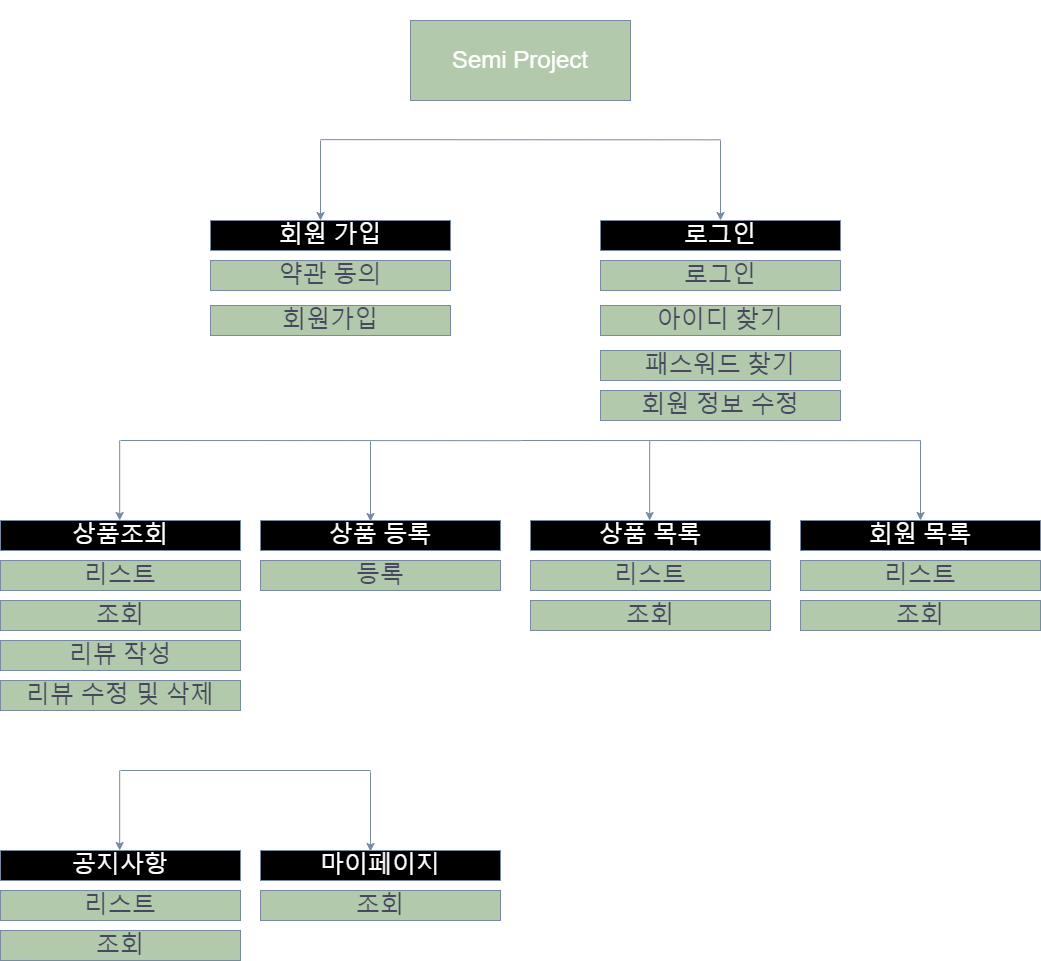

The diagram above was exported from draw.io. Its source (the exported page's mxGraphModel, read from the mxfile embedded in the PNG):
<mxGraphModel dx="1038" dy="539" grid="1" gridSize="10" guides="1" tooltips="1" connect="1" arrows="1" fold="1" page="1" pageScale="1" pageWidth="1100" pageHeight="850" math="0" shadow="0">
  <root>
    <mxCell id="0" />
    <mxCell id="1" parent="0" />
    <mxCell id="U47O0pNOqAtr7t-W0nwR-6" value="&lt;font color=&quot;#ffffff&quot; style=&quot;font-size: 24px&quot;&gt;Semi Project&lt;/font&gt;" style="rounded=0;whiteSpace=wrap;html=1;fontSize=18;fillColor=#B2C9AB;strokeColor=#788AA3;fontColor=#46495D;" parent="1" vertex="1">
      <mxGeometry x="440" y="140" width="220" height="80" as="geometry" />
    </mxCell>
    <mxCell id="U47O0pNOqAtr7t-W0nwR-7" value="&lt;font size=&quot;1&quot;&gt;&lt;b style=&quot;font-size: 40px&quot;&gt;Menu Structure&lt;/b&gt;&lt;/font&gt;" style="text;html=1;strokeColor=none;fillColor=none;align=center;verticalAlign=middle;whiteSpace=wrap;rounded=0;fontSize=18;fontColor=#FFFFFF;" parent="1" vertex="1">
      <mxGeometry x="70" y="120" width="330" height="80" as="geometry" />
    </mxCell>
    <mxCell id="U47O0pNOqAtr7t-W0nwR-20" style="edgeStyle=none;curved=1;rounded=0;orthogonalLoop=1;jettySize=auto;html=1;fontSize=20;fontColor=#46495D;elbow=vertical;strokeColor=#788AA3;" parent="1" edge="1">
      <mxGeometry relative="1" as="geometry">
        <mxPoint x="750" y="340" as="targetPoint" />
        <mxPoint x="750" y="260" as="sourcePoint" />
      </mxGeometry>
    </mxCell>
    <mxCell id="U47O0pNOqAtr7t-W0nwR-19" value="" style="endArrow=none;html=1;rounded=0;fontSize=20;fontColor=#46495D;curved=1;elbow=vertical;strokeColor=#788AA3;" parent="1" edge="1">
      <mxGeometry width="50" height="50" relative="1" as="geometry">
        <mxPoint x="350" y="259.17" as="sourcePoint" />
        <mxPoint x="750" y="259.34" as="targetPoint" />
      </mxGeometry>
    </mxCell>
    <mxCell id="U47O0pNOqAtr7t-W0nwR-21" value="회원 가입" style="rounded=0;whiteSpace=wrap;html=1;fontSize=24;fontColor=#FFFFFF;fillColor=#000000;strokeColor=#788AA3;" parent="1" vertex="1">
      <mxGeometry x="240" y="340" width="240" height="30" as="geometry" />
    </mxCell>
    <mxCell id="U47O0pNOqAtr7t-W0nwR-22" style="edgeStyle=none;curved=1;rounded=0;orthogonalLoop=1;jettySize=auto;html=1;fontSize=20;fontColor=#46495D;elbow=vertical;strokeColor=#788AA3;" parent="1" edge="1">
      <mxGeometry relative="1" as="geometry">
        <mxPoint x="350" y="340" as="targetPoint" />
        <mxPoint x="350" y="260" as="sourcePoint" />
      </mxGeometry>
    </mxCell>
    <mxCell id="U47O0pNOqAtr7t-W0nwR-25" style="edgeStyle=none;curved=1;rounded=0;orthogonalLoop=1;jettySize=auto;html=1;exitX=0.5;exitY=1;exitDx=0;exitDy=0;fontSize=24;fontColor=#46495D;elbow=vertical;strokeColor=#788AA3;" parent="1" source="U47O0pNOqAtr7t-W0nwR-21" target="U47O0pNOqAtr7t-W0nwR-21" edge="1">
      <mxGeometry relative="1" as="geometry" />
    </mxCell>
    <mxCell id="U47O0pNOqAtr7t-W0nwR-26" value="약관 동의" style="rounded=0;whiteSpace=wrap;html=1;fontSize=24;fontColor=#46495D;fillColor=#B2C9AB;strokeColor=#788AA3;" parent="1" vertex="1">
      <mxGeometry x="240" y="380" width="240" height="30" as="geometry" />
    </mxCell>
    <mxCell id="U47O0pNOqAtr7t-W0nwR-27" value="회원가입" style="rounded=0;whiteSpace=wrap;html=1;fontSize=24;fontColor=#46495D;fillColor=#B2C9AB;strokeColor=#788AA3;" parent="1" vertex="1">
      <mxGeometry x="240" y="425" width="240" height="30" as="geometry" />
    </mxCell>
    <mxCell id="U47O0pNOqAtr7t-W0nwR-28" value="로그인" style="rounded=0;whiteSpace=wrap;html=1;fontSize=24;fontColor=#FFFFFF;fillColor=#000000;strokeColor=#788AA3;" parent="1" vertex="1">
      <mxGeometry x="630" y="340" width="240" height="30" as="geometry" />
    </mxCell>
    <mxCell id="U47O0pNOqAtr7t-W0nwR-29" value="로그인" style="rounded=0;whiteSpace=wrap;html=1;fontSize=24;fontColor=#46495D;fillColor=#B2C9AB;strokeColor=#788AA3;" parent="1" vertex="1">
      <mxGeometry x="630" y="380" width="240" height="30" as="geometry" />
    </mxCell>
    <mxCell id="U47O0pNOqAtr7t-W0nwR-30" value="아이디 찾기" style="rounded=0;whiteSpace=wrap;html=1;fontSize=24;fontColor=#46495D;fillColor=#B2C9AB;strokeColor=#788AA3;" parent="1" vertex="1">
      <mxGeometry x="630" y="425" width="240" height="30" as="geometry" />
    </mxCell>
    <mxCell id="U47O0pNOqAtr7t-W0nwR-31" value="패스워드 찾기" style="rounded=0;whiteSpace=wrap;html=1;fontSize=24;fontColor=#46495D;fillColor=#B2C9AB;strokeColor=#788AA3;" parent="1" vertex="1">
      <mxGeometry x="630" y="470" width="240" height="30" as="geometry" />
    </mxCell>
    <mxCell id="U47O0pNOqAtr7t-W0nwR-32" value="" style="endArrow=none;html=1;rounded=0;fontSize=20;fontColor=#46495D;curved=1;elbow=vertical;strokeColor=#788AA3;" parent="1" edge="1">
      <mxGeometry width="50" height="50" relative="1" as="geometry">
        <mxPoint x="150" y="560" as="sourcePoint" />
        <mxPoint x="550" y="560.1699999999998" as="targetPoint" />
      </mxGeometry>
    </mxCell>
    <mxCell id="U47O0pNOqAtr7t-W0nwR-33" style="edgeStyle=none;curved=1;rounded=0;orthogonalLoop=1;jettySize=auto;html=1;fontSize=20;fontColor=#46495D;elbow=vertical;strokeColor=#788AA3;" parent="1" edge="1">
      <mxGeometry relative="1" as="geometry">
        <mxPoint x="149.17" y="640" as="targetPoint" />
        <mxPoint x="149.17" y="560" as="sourcePoint" />
      </mxGeometry>
    </mxCell>
    <mxCell id="U47O0pNOqAtr7t-W0nwR-34" value="" style="endArrow=none;html=1;rounded=0;fontSize=20;fontColor=#46495D;curved=1;elbow=vertical;strokeColor=#788AA3;" parent="1" edge="1">
      <mxGeometry width="50" height="50" relative="1" as="geometry">
        <mxPoint x="550" y="560" as="sourcePoint" />
        <mxPoint x="950" y="560.1699999999998" as="targetPoint" />
      </mxGeometry>
    </mxCell>
    <mxCell id="U47O0pNOqAtr7t-W0nwR-35" style="edgeStyle=none;curved=1;rounded=0;orthogonalLoop=1;jettySize=auto;html=1;fontSize=20;fontColor=#46495D;elbow=vertical;strokeColor=#788AA3;" parent="1" edge="1">
      <mxGeometry relative="1" as="geometry">
        <mxPoint x="950" y="640" as="targetPoint" />
        <mxPoint x="950" y="560" as="sourcePoint" />
      </mxGeometry>
    </mxCell>
    <mxCell id="U47O0pNOqAtr7t-W0nwR-36" value="상품조회" style="rounded=0;whiteSpace=wrap;html=1;fontSize=24;fontColor=#FFFFFF;fillColor=#000000;strokeColor=#788AA3;" parent="1" vertex="1">
      <mxGeometry x="30" y="640" width="240" height="30" as="geometry" />
    </mxCell>
    <mxCell id="U47O0pNOqAtr7t-W0nwR-37" value="리스트" style="rounded=0;whiteSpace=wrap;html=1;fontSize=24;fontColor=#46495D;fillColor=#B2C9AB;strokeColor=#788AA3;" parent="1" vertex="1">
      <mxGeometry x="30" y="680" width="240" height="30" as="geometry" />
    </mxCell>
    <mxCell id="U47O0pNOqAtr7t-W0nwR-38" value="조회" style="rounded=0;whiteSpace=wrap;html=1;fontSize=24;fontColor=#46495D;fillColor=#B2C9AB;strokeColor=#788AA3;" parent="1" vertex="1">
      <mxGeometry x="30" y="720" width="240" height="30" as="geometry" />
    </mxCell>
    <mxCell id="U47O0pNOqAtr7t-W0nwR-39" value="리뷰 작성" style="rounded=0;whiteSpace=wrap;html=1;fontSize=24;fontColor=#46495D;fillColor=#B2C9AB;strokeColor=#788AA3;" parent="1" vertex="1">
      <mxGeometry x="30" y="760" width="240" height="30" as="geometry" />
    </mxCell>
    <mxCell id="U47O0pNOqAtr7t-W0nwR-40" value="리뷰 수정 및 삭제" style="rounded=0;whiteSpace=wrap;html=1;fontSize=24;fontColor=#46495D;fillColor=#B2C9AB;strokeColor=#788AA3;" parent="1" vertex="1">
      <mxGeometry x="30" y="800" width="240" height="30" as="geometry" />
    </mxCell>
    <mxCell id="U47O0pNOqAtr7t-W0nwR-41" style="edgeStyle=none;curved=1;rounded=0;orthogonalLoop=1;jettySize=auto;html=1;fontSize=20;fontColor=#46495D;elbow=vertical;strokeColor=#788AA3;" parent="1" edge="1">
      <mxGeometry relative="1" as="geometry">
        <mxPoint x="400.0000000000001" y="641" as="targetPoint" />
        <mxPoint x="400.0000000000001" y="561" as="sourcePoint" />
      </mxGeometry>
    </mxCell>
    <mxCell id="U47O0pNOqAtr7t-W0nwR-42" value="상품 등록" style="rounded=0;whiteSpace=wrap;html=1;fontSize=24;fontColor=#FFFFFF;fillColor=#000000;strokeColor=#788AA3;" parent="1" vertex="1">
      <mxGeometry x="290" y="640" width="240" height="30" as="geometry" />
    </mxCell>
    <mxCell id="U47O0pNOqAtr7t-W0nwR-43" value="회원 목록" style="rounded=0;whiteSpace=wrap;html=1;fontSize=24;fontColor=#FFFFFF;fillColor=#000000;strokeColor=#788AA3;" parent="1" vertex="1">
      <mxGeometry x="830" y="640" width="240" height="30" as="geometry" />
    </mxCell>
    <mxCell id="U47O0pNOqAtr7t-W0nwR-44" value="상품 목록" style="rounded=0;whiteSpace=wrap;html=1;fontSize=24;fontColor=#FFFFFF;fillColor=#000000;strokeColor=#788AA3;" parent="1" vertex="1">
      <mxGeometry x="560" y="640" width="240" height="30" as="geometry" />
    </mxCell>
    <mxCell id="U47O0pNOqAtr7t-W0nwR-45" style="edgeStyle=none;curved=1;rounded=0;orthogonalLoop=1;jettySize=auto;html=1;fontSize=20;fontColor=#46495D;elbow=vertical;strokeColor=#788AA3;" parent="1" edge="1">
      <mxGeometry relative="1" as="geometry">
        <mxPoint x="679.1700000000001" y="640" as="targetPoint" />
        <mxPoint x="679.1700000000001" y="560" as="sourcePoint" />
      </mxGeometry>
    </mxCell>
    <mxCell id="U47O0pNOqAtr7t-W0nwR-47" value="등록" style="rounded=0;whiteSpace=wrap;html=1;fontSize=24;fontColor=#46495D;fillColor=#B2C9AB;strokeColor=#788AA3;" parent="1" vertex="1">
      <mxGeometry x="290" y="680" width="240" height="30" as="geometry" />
    </mxCell>
    <mxCell id="U47O0pNOqAtr7t-W0nwR-48" value="리스트" style="rounded=0;whiteSpace=wrap;html=1;fontSize=24;fontColor=#46495D;fillColor=#B2C9AB;strokeColor=#788AA3;" parent="1" vertex="1">
      <mxGeometry x="560" y="680" width="240" height="30" as="geometry" />
    </mxCell>
    <mxCell id="U47O0pNOqAtr7t-W0nwR-49" value="조회" style="rounded=0;whiteSpace=wrap;html=1;fontSize=24;fontColor=#46495D;fillColor=#B2C9AB;strokeColor=#788AA3;" parent="1" vertex="1">
      <mxGeometry x="560" y="720" width="240" height="30" as="geometry" />
    </mxCell>
    <mxCell id="U47O0pNOqAtr7t-W0nwR-50" value="리스트" style="rounded=0;whiteSpace=wrap;html=1;fontSize=24;fontColor=#46495D;fillColor=#B2C9AB;strokeColor=#788AA3;" parent="1" vertex="1">
      <mxGeometry x="830" y="680" width="240" height="30" as="geometry" />
    </mxCell>
    <mxCell id="U47O0pNOqAtr7t-W0nwR-51" value="조회" style="rounded=0;whiteSpace=wrap;html=1;fontSize=24;fontColor=#46495D;fillColor=#B2C9AB;strokeColor=#788AA3;" parent="1" vertex="1">
      <mxGeometry x="830" y="720" width="240" height="30" as="geometry" />
    </mxCell>
    <mxCell id="mKkU01Jxfpa6AVK1_5TI-1" value="" style="endArrow=none;html=1;rounded=0;fontSize=20;fontColor=#46495D;curved=1;elbow=vertical;strokeColor=#788AA3;" parent="1" edge="1">
      <mxGeometry width="50" height="50" relative="1" as="geometry">
        <mxPoint x="149.99999999999997" y="890" as="sourcePoint" />
        <mxPoint x="400" y="890" as="targetPoint" />
      </mxGeometry>
    </mxCell>
    <mxCell id="mKkU01Jxfpa6AVK1_5TI-2" style="edgeStyle=none;curved=1;rounded=0;orthogonalLoop=1;jettySize=auto;html=1;fontSize=20;fontColor=#46495D;elbow=vertical;strokeColor=#788AA3;" parent="1" edge="1">
      <mxGeometry relative="1" as="geometry">
        <mxPoint x="149.17000000000004" y="970" as="targetPoint" />
        <mxPoint x="149.17000000000004" y="890" as="sourcePoint" />
      </mxGeometry>
    </mxCell>
    <mxCell id="mKkU01Jxfpa6AVK1_5TI-5" value="공지사항" style="rounded=0;whiteSpace=wrap;html=1;fontSize=24;fontColor=#FFFFFF;fillColor=#000000;strokeColor=#788AA3;" parent="1" vertex="1">
      <mxGeometry x="30" y="970" width="240" height="30" as="geometry" />
    </mxCell>
    <mxCell id="mKkU01Jxfpa6AVK1_5TI-6" value="리스트" style="rounded=0;whiteSpace=wrap;html=1;fontSize=24;fontColor=#46495D;fillColor=#B2C9AB;strokeColor=#788AA3;" parent="1" vertex="1">
      <mxGeometry x="30" y="1010" width="240" height="30" as="geometry" />
    </mxCell>
    <mxCell id="mKkU01Jxfpa6AVK1_5TI-7" value="조회" style="rounded=0;whiteSpace=wrap;html=1;fontSize=24;fontColor=#46495D;fillColor=#B2C9AB;strokeColor=#788AA3;" parent="1" vertex="1">
      <mxGeometry x="30" y="1050" width="240" height="30" as="geometry" />
    </mxCell>
    <mxCell id="mKkU01Jxfpa6AVK1_5TI-10" style="edgeStyle=none;curved=1;rounded=0;orthogonalLoop=1;jettySize=auto;html=1;fontSize=20;fontColor=#46495D;elbow=vertical;strokeColor=#788AA3;" parent="1" edge="1">
      <mxGeometry relative="1" as="geometry">
        <mxPoint x="400" y="971" as="targetPoint" />
        <mxPoint x="400" y="891" as="sourcePoint" />
      </mxGeometry>
    </mxCell>
    <mxCell id="mKkU01Jxfpa6AVK1_5TI-11" value="마이페이지" style="rounded=0;whiteSpace=wrap;html=1;fontSize=24;fontColor=#FFFFFF;fillColor=#000000;strokeColor=#788AA3;" parent="1" vertex="1">
      <mxGeometry x="290" y="970" width="240" height="30" as="geometry" />
    </mxCell>
    <mxCell id="mKkU01Jxfpa6AVK1_5TI-15" value="조회" style="rounded=0;whiteSpace=wrap;html=1;fontSize=24;fontColor=#46495D;fillColor=#B2C9AB;strokeColor=#788AA3;" parent="1" vertex="1">
      <mxGeometry x="290" y="1010" width="240" height="30" as="geometry" />
    </mxCell>
    <mxCell id="qkGa7l210G8a_wmhVPZ4-1" value="회원 정보 수정" style="rounded=0;whiteSpace=wrap;html=1;fontSize=24;fontColor=#46495D;fillColor=#B2C9AB;strokeColor=#788AA3;" vertex="1" parent="1">
      <mxGeometry x="630" y="510" width="240" height="30" as="geometry" />
    </mxCell>
  </root>
</mxGraphModel>